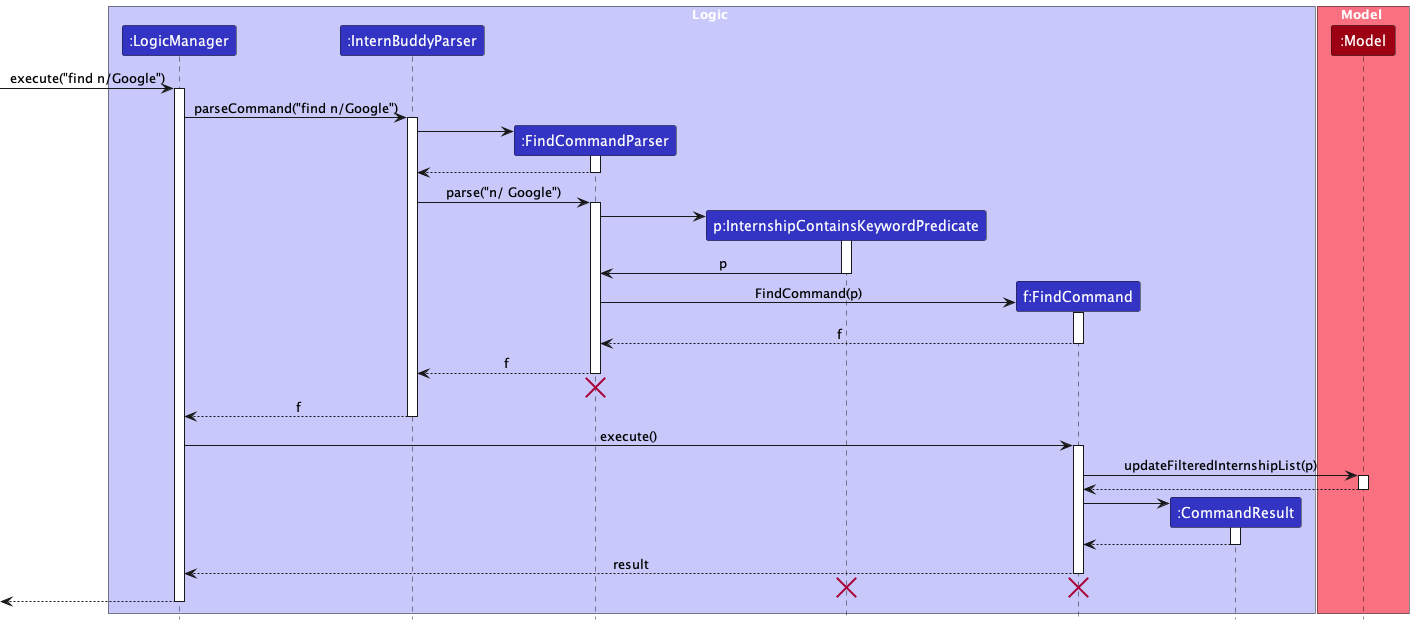

The diagram above was rendered by PlantUML. Its source (embedded in the PNG):
@startuml
!include style.puml

box Logic LOGIC_COLOR_T1
participant ":LogicManager" as LogicManager LOGIC_COLOR
participant ":InternBuddyParser" as InternBuddyParser LOGIC_COLOR
participant ":FindCommandParser" as FindCommandParser LOGIC_COLOR
participant "p:InternshipContainsKeywordPredicate" as InternshipContainsKeywordPredicate LOGIC_COLOR
participant "f:FindCommand" as FindCommand LOGIC_COLOR
participant ":CommandResult" as CommandResult LOGIC_COLOR
end box

box Model MODEL_COLOR_T1
participant ":Model" as Model MODEL_COLOR
end box

[-> LogicManager : execute("find n/Google")
activate LogicManager

LogicManager -> InternBuddyParser : parseCommand("find n/Google")
activate InternBuddyParser

create FindCommandParser
InternBuddyParser -> FindCommandParser
activate FindCommandParser

FindCommandParser --> InternBuddyParser
deactivate FindCommandParser

InternBuddyParser -> FindCommandParser : parse("n/ Google")
activate FindCommandParser

create InternshipContainsKeywordPredicate
FindCommandParser -> InternshipContainsKeywordPredicate
activate InternshipContainsKeywordPredicate

InternshipContainsKeywordPredicate -> FindCommandParser : p
deactivate InternshipContainsKeywordPredicate

create FindCommand
FindCommandParser -> FindCommand : FindCommand(p)
activate FindCommand

FindCommand --> FindCommandParser : f
deactivate FindCommand

FindCommandParser --> InternBuddyParser : f
deactivate FindCommandParser
'Hidden arrow to position the destroy marker below the end of the activation bar.
FindCommandParser -[hidden]-> InternBuddyParser
destroy FindCommandParser

InternBuddyParser --> LogicManager : f
deactivate InternBuddyParser

LogicManager -> FindCommand : execute()
activate FindCommand

FindCommand -> Model : updateFilteredInternshipList(p)
activate Model

Model --> FindCommand
deactivate Model

create CommandResult
FindCommand -> CommandResult
activate CommandResult

CommandResult --> FindCommand
deactivate CommandResult

FindCommand --> LogicManager : result
deactivate FindCommand
'Hidden arrow to position the destroy marker below the end of the activation bar.
FindCommand -[hidden]-> LogicManager
destroy FindCommand

destroy InternshipContainsKeywordPredicate

[<--LogicManager
deactivate LogicManager
@enduml